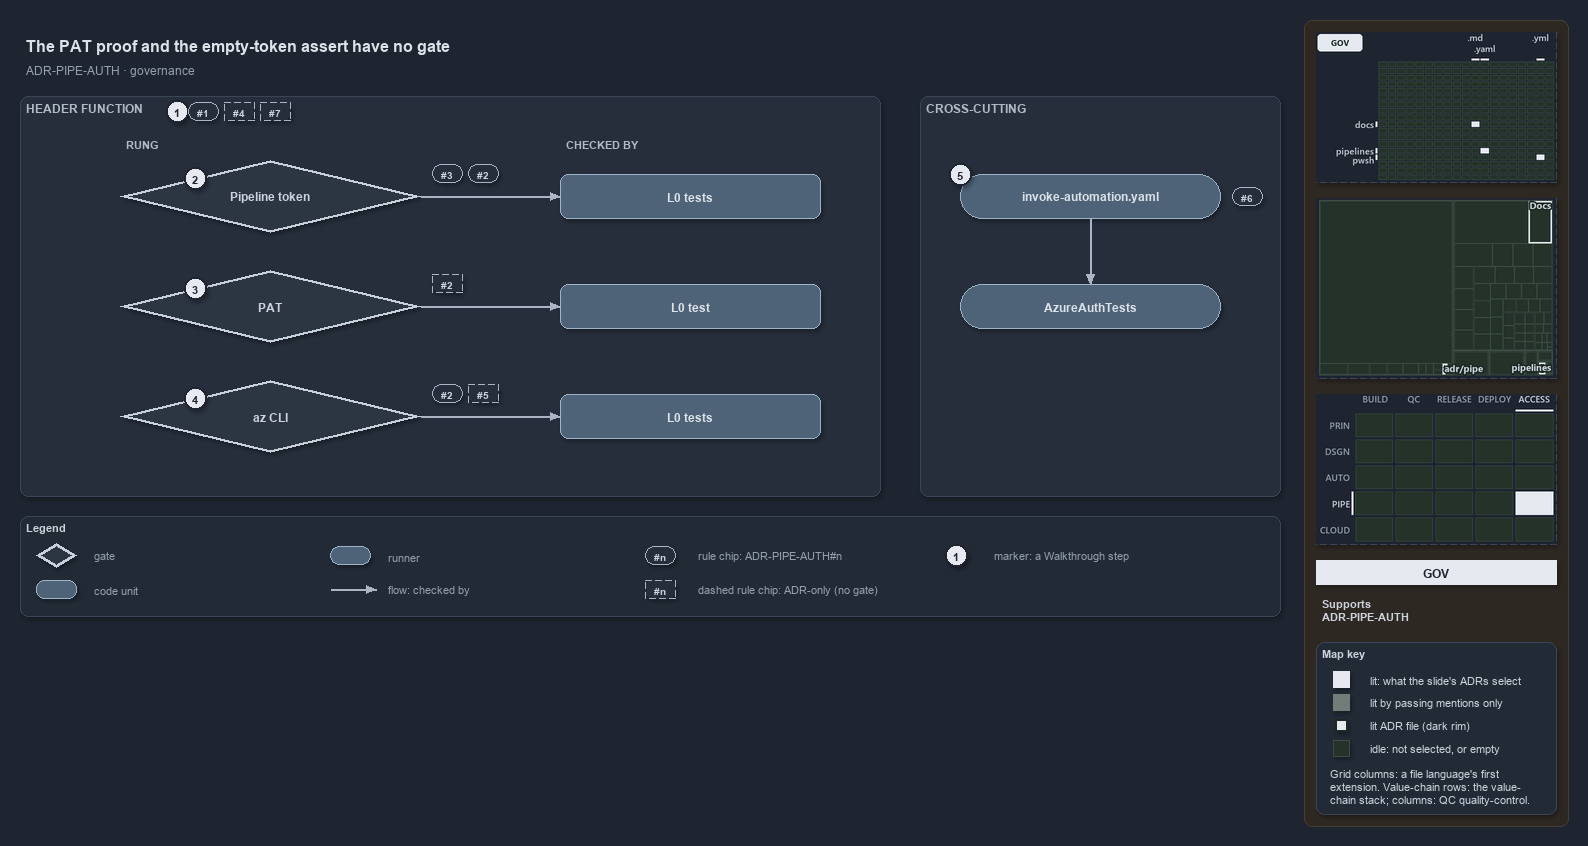

The diagram above was exported from draw.io. Its source (the exported page's mxGraphModel, read from the mxfile embedded in the PNG):
<mxGraphModel dx="1024" dy="768" grid="0" gridSize="10" guides="1" tooltips="1" connect="1" arrows="1" fold="1" page="1" pageScale="1" pageWidth="1572" pageHeight="620" background="#1E2430" math="0" shadow="1">
  <root>
    <mxCell id="0" />
    <mxCell id="1" parent="0" />
    <mxCell id="sidebar-bg" value="" style="rounded=1;arcSize=2;html=1;fillColor=#2E2823;strokeColor=#453C33;shadow=0;" vertex="1" parent="1">
      <mxGeometry x="1304" y="4" width="264" height="806" as="geometry" />
    </mxCell>
    <mxCell id="title" value="The PAT proof and the empty-token assert have no gate" style="text;html=1;align=left;verticalAlign=middle;fontSize=16;fontStyle=1;fontColor=#DDE2E9;" vertex="1" parent="1">
      <mxGeometry x="20" y="14" width="1260" height="30" as="geometry" />
    </mxCell>
    <mxCell id="subtitle" value="ADR-PIPE-AUTH &amp;#183; governance" style="text;html=1;align=left;verticalAlign=middle;fontSize=12;fontColor=#949FAE;" vertex="1" parent="1">
      <mxGeometry x="20" y="44" width="1240" height="20" as="geometry" />
    </mxCell>
    <mxCell id="band" value="HEADER FUNCTION" style="rounded=1;html=1;arcSize=3;fillColor=#262E3B;strokeColor=#3A4555;verticalAlign=top;align=left;spacingLeft=8;fontStyle=1;fontSize=12;fontColor=#B0BAC7;" vertex="1" parent="1">
      <mxGeometry x="20" y="80" width="860" height="400" as="geometry" />
    </mxCell>
    <mxCell id="mark-1" value="1" style="ellipse;html=1;fillColor=#E6EAF0;strokeColor=#1E2430;strokeWidth=2;fontColor=#1E2430;fontStyle=1;fontSize=11;" vertex="1" parent="1">
      <mxGeometry x="166" y="84" width="22" height="22" as="geometry" />
    </mxCell>
    <mxCell id="chip-1" value="#1" style="rounded=1;arcSize=50;whiteSpace=wrap;html=1;fillColor=#262E3B;strokeColor=#AAB4C3;fontColor=#CDD3DC;fontStyle=1;fontSize=10.5;" vertex="1" parent="1">
      <mxGeometry x="188" y="86" width="30" height="18" as="geometry" />
    </mxCell>
    <mxCell id="chip-4" value="#4" style="rounded=1;arcSize=50;whiteSpace=wrap;html=1;fillColor=#262E3B;strokeColor=#AAB4C3;fontColor=#CDD3DC;fontStyle=1;fontSize=10.5;dashed=1;" vertex="1" parent="1">
      <mxGeometry x="224" y="86" width="30" height="18" as="geometry" />
    </mxCell>
    <mxCell id="chip-7" value="#7" style="rounded=1;arcSize=50;whiteSpace=wrap;html=1;fillColor=#262E3B;strokeColor=#AAB4C3;fontColor=#CDD3DC;fontStyle=1;fontSize=10.5;dashed=1;" vertex="1" parent="1">
      <mxGeometry x="260" y="86" width="30" height="18" as="geometry" />
    </mxCell>
    <mxCell id="col-rung" value="RUNG" style="text;html=1;align=left;verticalAlign=middle;fontSize=11;fontStyle=1;fontColor=#B0BAC7;" vertex="1" parent="1">
      <mxGeometry x="120" y="118" width="120" height="18" as="geometry" />
    </mxCell>
    <mxCell id="col-checked" value="CHECKED BY" style="text;html=1;align=left;verticalAlign=middle;fontSize=11;fontStyle=1;fontColor=#B0BAC7;" vertex="1" parent="1">
      <mxGeometry x="560" y="118" width="120" height="18" as="geometry" />
    </mxCell>
    <mxCell id="g-pipeline" value="&lt;b&gt;Pipeline token&lt;/b&gt;" style="rhombus;whiteSpace=wrap;html=1;fillColor=#2C3542;strokeColor=#C7D0DB;strokeWidth=3;fontSize=12;fontColor=#CDD3DC;" vertex="1" parent="1">
      <mxGeometry x="120" y="144" width="300" height="72" as="geometry" />
    </mxCell>
    <mxCell id="mark-2" value="2" style="ellipse;html=1;fillColor=#E6EAF0;strokeColor=#1E2430;strokeWidth=2;fontColor=#1E2430;fontStyle=1;fontSize=11;" vertex="1" parent="1">
      <mxGeometry x="184.0" y="151.0" width="22" height="22" as="geometry" />
    </mxCell>
    <mxCell id="chip-g-pipeline-0" value="#3" style="rounded=1;arcSize=50;whiteSpace=wrap;html=1;fillColor=#262E3B;strokeColor=#AAB4C3;fontColor=#CDD3DC;fontStyle=1;fontSize=10.5;" vertex="1" parent="1">
      <mxGeometry x="432" y="148" width="30" height="18" as="geometry" />
    </mxCell>
    <mxCell id="chip-g-pipeline-1" value="#2" style="rounded=1;arcSize=50;whiteSpace=wrap;html=1;fillColor=#262E3B;strokeColor=#AAB4C3;fontColor=#CDD3DC;fontStyle=1;fontSize=10.5;" vertex="1" parent="1">
      <mxGeometry x="468" y="148" width="30" height="18" as="geometry" />
    </mxCell>
    <mxCell id="t-pipeline" value="&lt;b&gt;L0 tests&lt;/b&gt;" style="rounded=1;whiteSpace=wrap;html=1;arcSize=20;fillColor=#4E6378;strokeColor=#9FB3C8;fontSize=12;fontColor=#DDE2E9;" vertex="1" parent="1">
      <mxGeometry x="560" y="158" width="260" height="44" as="geometry" />
    </mxCell>
    <mxCell id="p-e-g-pipeline-t-pipeline-a" value="" style="text;html=1;strokeColor=none;fillColor=none;" vertex="1" parent="1">
      <mxGeometry x="420" y="180" width="1" height="1" as="geometry" />
    </mxCell>
    <mxCell id="p-e-g-pipeline-t-pipeline-b" value="" style="text;html=1;strokeColor=none;fillColor=none;" vertex="1" parent="1">
      <mxGeometry x="560" y="180" width="1" height="1" as="geometry" />
    </mxCell>
    <mxCell id="e-g-pipeline-t-pipeline" value="" style="edgeStyle=orthogonalEdgeStyle;rounded=1;html=1;fontSize=10;endArrow=block;strokeColor=#AAB4C3;fontColor=#CDD3DC;shadow=0;" edge="1" parent="1" source="p-e-g-pipeline-t-pipeline-a" target="p-e-g-pipeline-t-pipeline-b">
      <mxGeometry relative="1" as="geometry" />
    </mxCell>
    <mxCell id="g-pat" value="&lt;b&gt;PAT&lt;/b&gt;" style="rhombus;whiteSpace=wrap;html=1;fillColor=#2C3542;strokeColor=#C7D0DB;strokeWidth=3;fontSize=12;fontColor=#CDD3DC;" vertex="1" parent="1">
      <mxGeometry x="120" y="254" width="300" height="72" as="geometry" />
    </mxCell>
    <mxCell id="mark-3" value="3" style="ellipse;html=1;fillColor=#E6EAF0;strokeColor=#1E2430;strokeWidth=2;fontColor=#1E2430;fontStyle=1;fontSize=11;" vertex="1" parent="1">
      <mxGeometry x="184.0" y="261.0" width="22" height="22" as="geometry" />
    </mxCell>
    <mxCell id="chip-g-pat-0" value="#2" style="rounded=1;arcSize=50;whiteSpace=wrap;html=1;fillColor=#262E3B;strokeColor=#AAB4C3;fontColor=#CDD3DC;fontStyle=1;fontSize=10.5;dashed=1;" vertex="1" parent="1">
      <mxGeometry x="432" y="258" width="30" height="18" as="geometry" />
    </mxCell>
    <mxCell id="t-pat" value="&lt;b&gt;L0 test&lt;/b&gt;" style="rounded=1;whiteSpace=wrap;html=1;arcSize=20;fillColor=#4E6378;strokeColor=#9FB3C8;fontSize=12;fontColor=#DDE2E9;" vertex="1" parent="1">
      <mxGeometry x="560" y="268" width="260" height="44" as="geometry" />
    </mxCell>
    <mxCell id="p-e-g-pat-t-pat-a" value="" style="text;html=1;strokeColor=none;fillColor=none;" vertex="1" parent="1">
      <mxGeometry x="420" y="290" width="1" height="1" as="geometry" />
    </mxCell>
    <mxCell id="p-e-g-pat-t-pat-b" value="" style="text;html=1;strokeColor=none;fillColor=none;" vertex="1" parent="1">
      <mxGeometry x="560" y="290" width="1" height="1" as="geometry" />
    </mxCell>
    <mxCell id="e-g-pat-t-pat" value="" style="edgeStyle=orthogonalEdgeStyle;rounded=1;html=1;fontSize=10;endArrow=block;strokeColor=#AAB4C3;fontColor=#CDD3DC;shadow=0;" edge="1" parent="1" source="p-e-g-pat-t-pat-a" target="p-e-g-pat-t-pat-b">
      <mxGeometry relative="1" as="geometry" />
    </mxCell>
    <mxCell id="g-azcli" value="&lt;b&gt;az CLI&lt;/b&gt;" style="rhombus;whiteSpace=wrap;html=1;fillColor=#2C3542;strokeColor=#C7D0DB;strokeWidth=3;fontSize=12;fontColor=#CDD3DC;" vertex="1" parent="1">
      <mxGeometry x="120" y="364" width="300" height="72" as="geometry" />
    </mxCell>
    <mxCell id="mark-4" value="4" style="ellipse;html=1;fillColor=#E6EAF0;strokeColor=#1E2430;strokeWidth=2;fontColor=#1E2430;fontStyle=1;fontSize=11;" vertex="1" parent="1">
      <mxGeometry x="184.0" y="371.0" width="22" height="22" as="geometry" />
    </mxCell>
    <mxCell id="chip-g-azcli-0" value="#2" style="rounded=1;arcSize=50;whiteSpace=wrap;html=1;fillColor=#262E3B;strokeColor=#AAB4C3;fontColor=#CDD3DC;fontStyle=1;fontSize=10.5;" vertex="1" parent="1">
      <mxGeometry x="432" y="368" width="30" height="18" as="geometry" />
    </mxCell>
    <mxCell id="chip-g-azcli-1" value="#5" style="rounded=1;arcSize=50;whiteSpace=wrap;html=1;fillColor=#262E3B;strokeColor=#AAB4C3;fontColor=#CDD3DC;fontStyle=1;fontSize=10.5;dashed=1;" vertex="1" parent="1">
      <mxGeometry x="468" y="368" width="30" height="18" as="geometry" />
    </mxCell>
    <mxCell id="t-azcli" value="&lt;b&gt;L0 tests&lt;/b&gt;" style="rounded=1;whiteSpace=wrap;html=1;arcSize=20;fillColor=#4E6378;strokeColor=#9FB3C8;fontSize=12;fontColor=#DDE2E9;" vertex="1" parent="1">
      <mxGeometry x="560" y="378" width="260" height="44" as="geometry" />
    </mxCell>
    <mxCell id="p-e-g-azcli-t-azcli-a" value="" style="text;html=1;strokeColor=none;fillColor=none;" vertex="1" parent="1">
      <mxGeometry x="420" y="400" width="1" height="1" as="geometry" />
    </mxCell>
    <mxCell id="p-e-g-azcli-t-azcli-b" value="" style="text;html=1;strokeColor=none;fillColor=none;" vertex="1" parent="1">
      <mxGeometry x="560" y="400" width="1" height="1" as="geometry" />
    </mxCell>
    <mxCell id="e-g-azcli-t-azcli" value="" style="edgeStyle=orthogonalEdgeStyle;rounded=1;html=1;fontSize=10;endArrow=block;strokeColor=#AAB4C3;fontColor=#CDD3DC;shadow=0;" edge="1" parent="1" source="p-e-g-azcli-t-azcli-a" target="p-e-g-azcli-t-azcli-b">
      <mxGeometry relative="1" as="geometry" />
    </mxCell>
    <mxCell id="band-cross" value="CROSS-CUTTING" style="rounded=1;html=1;arcSize=3;fillColor=#262E3B;strokeColor=#3A4555;verticalAlign=top;align=left;spacingLeft=8;fontStyle=1;fontSize=12;fontColor=#B0BAC7;" vertex="1" parent="1">
      <mxGeometry x="920" y="80" width="360" height="400" as="geometry" />
    </mxCell>
    <mxCell id="r-step" value="&lt;b&gt;invoke-automation.yaml&lt;/b&gt;" style="rounded=1;arcSize=50;whiteSpace=wrap;html=1;fillColor=#4E6378;strokeColor=#9FB3C8;fontSize=12;fontColor=#DDE2E9;" vertex="1" parent="1">
      <mxGeometry x="960" y="158" width="260" height="44" as="geometry" />
    </mxCell>
    <mxCell id="mark-5" value="5" style="ellipse;html=1;fillColor=#E6EAF0;strokeColor=#1E2430;strokeWidth=2;fontColor=#1E2430;fontStyle=1;fontSize=11;" vertex="1" parent="1">
      <mxGeometry x="949" y="147" width="22" height="22" as="geometry" />
    </mxCell>
    <mxCell id="chip-6" value="#6" style="rounded=1;arcSize=50;whiteSpace=wrap;html=1;fillColor=#262E3B;strokeColor=#AAB4C3;fontColor=#CDD3DC;fontStyle=1;fontSize=10.5;" vertex="1" parent="1">
      <mxGeometry x="1232" y="171" width="30" height="18" as="geometry" />
    </mxCell>
    <mxCell id="r-authtests" value="&lt;b&gt;AzureAuthTests&lt;/b&gt;" style="rounded=1;arcSize=50;whiteSpace=wrap;html=1;fillColor=#4E6378;strokeColor=#9FB3C8;fontSize=12;fontColor=#DDE2E9;" vertex="1" parent="1">
      <mxGeometry x="960" y="268" width="260" height="44" as="geometry" />
    </mxCell>
    <mxCell id="p-e-step-authtests-a" value="" style="text;html=1;strokeColor=none;fillColor=none;" vertex="1" parent="1">
      <mxGeometry x="1090" y="202" width="1" height="1" as="geometry" />
    </mxCell>
    <mxCell id="p-e-step-authtests-b" value="" style="text;html=1;strokeColor=none;fillColor=none;" vertex="1" parent="1">
      <mxGeometry x="1090" y="268" width="1" height="1" as="geometry" />
    </mxCell>
    <mxCell id="e-step-authtests" value="" style="edgeStyle=orthogonalEdgeStyle;rounded=1;html=1;fontSize=10;endArrow=block;strokeColor=#AAB4C3;fontColor=#CDD3DC;shadow=0;" edge="1" parent="1" source="p-e-step-authtests-a" target="p-e-step-authtests-b">
      <mxGeometry relative="1" as="geometry" />
    </mxCell>
    <mxCell id="legend" value="&lt;b&gt;Legend&lt;/b&gt;" style="rounded=1;whiteSpace=wrap;html=1;arcSize=6;fillColor=#222A36;strokeColor=#3A4555;align=left;verticalAlign=top;spacing=8;fontSize=11;fontColor=#CDD3DC;" vertex="1" parent="1">
      <mxGeometry x="20" y="500" width="1260" height="100" as="geometry" />
    </mxCell>
    <mxCell id="legend-0" value="" style="rhombus;whiteSpace=wrap;html=1;fillColor=#2C3542;strokeColor=#C7D0DB;strokeWidth=3;fontColor=#CDD3DC;" vertex="1" parent="1">
      <mxGeometry x="36.0" y="527.0" width="40" height="24" as="geometry" />
    </mxCell>
    <mxCell id="legend-0-text" value="gate" style="text;html=1;align=left;verticalAlign=middle;fontSize=11;fontColor=#949FAE;" vertex="1" parent="1">
      <mxGeometry x="88" y="529" width="240" height="20" as="geometry" />
    </mxCell>
    <mxCell id="legend-1" value="" style="rounded=1;whiteSpace=wrap;html=1;arcSize=20;fillColor=#4E6378;strokeColor=#9FB3C8;fontColor=#DDE2E9;" vertex="1" parent="1">
      <mxGeometry x="36.0" y="564.0" width="40" height="18" as="geometry" />
    </mxCell>
    <mxCell id="legend-1-text" value="code unit" style="text;html=1;align=left;verticalAlign=middle;fontSize=11;fontColor=#949FAE;" vertex="1" parent="1">
      <mxGeometry x="88" y="563" width="240" height="20" as="geometry" />
    </mxCell>
    <mxCell id="legend-2" value="" style="rounded=1;arcSize=50;whiteSpace=wrap;html=1;fillColor=#4E6378;strokeColor=#9FB3C8;fontColor=#DDE2E9;" vertex="1" parent="1">
      <mxGeometry x="330.0" y="530.0" width="40" height="18" as="geometry" />
    </mxCell>
    <mxCell id="legend-2-text" value="runner" style="text;html=1;align=left;verticalAlign=middle;fontSize=11;fontColor=#949FAE;" vertex="1" parent="1">
      <mxGeometry x="382" y="529" width="240" height="20" as="geometry" />
    </mxCell>
    <mxCell id="legend-3-a" value="" style="text;html=1;strokeColor=none;fillColor=none;" vertex="1" parent="1">
      <mxGeometry x="330" y="573" width="1" height="1" as="geometry" />
    </mxCell>
    <mxCell id="legend-3-b" value="" style="text;html=1;strokeColor=none;fillColor=none;" vertex="1" parent="1">
      <mxGeometry x="376" y="573" width="1" height="1" as="geometry" />
    </mxCell>
    <mxCell id="legend-3" value="" style="edgeStyle=orthogonalEdgeStyle;rounded=1;html=1;fontSize=10;endArrow=block;strokeColor=#AAB4C3;fontColor=#CDD3DC;shadow=0;" edge="1" parent="1" source="legend-3-a" target="legend-3-b">
      <mxGeometry relative="1" as="geometry" />
    </mxCell>
    <mxCell id="legend-3-text" value="flow: checked by" style="text;html=1;align=left;verticalAlign=middle;fontSize=11;fontColor=#949FAE;" vertex="1" parent="1">
      <mxGeometry x="382" y="563" width="240" height="20" as="geometry" />
    </mxCell>
    <mxCell id="legend-4" value="#n" style="rounded=1;arcSize=50;whiteSpace=wrap;html=1;fillColor=#262E3B;strokeColor=#AAB4C3;fontColor=#CDD3DC;fontStyle=1;fontSize=10.5;" vertex="1" parent="1">
      <mxGeometry x="645" y="530" width="30" height="18" as="geometry" />
    </mxCell>
    <mxCell id="legend-4-text" value="rule chip: ADR-PIPE-AUTH#n" style="text;html=1;align=left;verticalAlign=middle;fontSize=11;fontColor=#949FAE;" vertex="1" parent="1">
      <mxGeometry x="692" y="529" width="240" height="20" as="geometry" />
    </mxCell>
    <mxCell id="legend-5" value="#n" style="rounded=1;arcSize=50;whiteSpace=wrap;html=1;fillColor=#262E3B;strokeColor=#AAB4C3;fontColor=#CDD3DC;fontStyle=1;fontSize=10.5;dashed=1;" vertex="1" parent="1">
      <mxGeometry x="645" y="564" width="30" height="18" as="geometry" />
    </mxCell>
    <mxCell id="legend-5-text" value="dashed rule chip: ADR-only (no gate)" style="text;html=1;align=left;verticalAlign=middle;fontSize=11;fontColor=#949FAE;" vertex="1" parent="1">
      <mxGeometry x="692" y="563" width="240" height="20" as="geometry" />
    </mxCell>
    <mxCell id="legend-6" value="1" style="ellipse;html=1;fillColor=#E6EAF0;strokeColor=#1E2430;strokeWidth=2;fontColor=#1E2430;fontStyle=1;fontSize=11;" vertex="1" parent="1">
      <mxGeometry x="945" y="528" width="22" height="22" as="geometry" />
    </mxCell>
    <mxCell id="legend-6-text" value="marker: a Walkthrough step" style="text;html=1;align=left;verticalAlign=middle;fontSize=11;fontColor=#949FAE;" vertex="1" parent="1">
      <mxGeometry x="988" y="529" width="240" height="20" as="geometry" />
    </mxCell>
    <mxCell id="minimap-grid" value="" style="shape=image;html=1;imageAspect=0;aspect=fixed;verticalLabelPosition=bottom;strokeColor=#3A4555;dashed=1;fillColor=#222A36;image=data:image/png,(base64 omitted: 8688 chars);" vertex="1" parent="1">
      <mxGeometry x="1316" y="16" width="240" height="150" as="geometry" />
    </mxCell>
    <mxCell id="minimap-tree" value="" style="shape=image;html=1;imageAspect=0;aspect=fixed;verticalLabelPosition=bottom;strokeColor=#3A4555;dashed=1;fillColor=#222A36;image=data:image/png,(base64 omitted: 9116 chars);" vertex="1" parent="1">
      <mxGeometry x="1316" y="182" width="240" height="180" as="geometry" />
    </mxCell>
    <mxCell id="minimap-chain" value="" style="shape=image;html=1;imageAspect=0;aspect=fixed;verticalLabelPosition=bottom;strokeColor=#3A4555;dashed=1;fillColor=#222A36;image=data:image/png,(base64 omitted: 13108 chars);" vertex="1" parent="1">
      <mxGeometry x="1316" y="378" width="240" height="150" as="geometry" />
    </mxCell>
    <mxCell id="lens-badge" value="GOV" style="rounded=0;whiteSpace=wrap;html=1;align=center;verticalAlign=middle;fontSize=12;fontStyle=1;fontColor=#1E2430;fillColor=#E6EAF0;strokeColor=none;" vertex="1" parent="1">
      <mxGeometry x="1316" y="544" width="240" height="24" as="geometry" />
    </mxCell>
    <mxCell id="supports" value="&lt;b&gt;Supports&lt;/b&gt;&lt;br&gt;ADR-PIPE-AUTH" style="text;html=1;whiteSpace=wrap;align=left;verticalAlign=top;fontSize=11;fontColor=#CDD3DC;" vertex="1" parent="1">
      <mxGeometry x="1316" y="576" width="240" height="38" as="geometry" />
    </mxCell>
    <mxCell id="mapkey" value="&lt;b&gt;Map key&lt;/b&gt;" style="rounded=1;arcSize=6;whiteSpace=wrap;html=1;align=left;verticalAlign=top;fontSize=11;fontColor=#CDD3DC;fillColor=#222A36;strokeColor=#3A4555;spacingLeft=8;spacingTop=2;" vertex="1" parent="1">
      <mxGeometry x="1316" y="626" width="240" height="172" as="geometry" />
    </mxCell>
    <mxCell id="mapkey-lit" value="" style="rounded=0;html=1;fillColor=#E6EAF0;strokeColor=#E6EAF0;" vertex="1" parent="1">
      <mxGeometry x="1333.0" y="655.0" width="16" height="16" as="geometry" />
    </mxCell>
    <mxCell id="mapkey-lit-text" value="lit: what the slide's ADRs select" style="text;html=1;align=left;verticalAlign=middle;fontSize=11;fontColor=#CDD3DC;" vertex="1" parent="1">
      <mxGeometry x="1364" y="653" width="184" height="20" as="geometry" />
    </mxCell>
    <mxCell id="mapkey-touched" value="" style="rounded=0;html=1;fillColor=#727C79;strokeColor=#727C79;" vertex="1" parent="1">
      <mxGeometry x="1333.0" y="678.0" width="16" height="16" as="geometry" />
    </mxCell>
    <mxCell id="mapkey-touched-text" value="lit by passing mentions only" style="text;html=1;align=left;verticalAlign=middle;fontSize=11;fontColor=#CDD3DC;" vertex="1" parent="1">
      <mxGeometry x="1364" y="676" width="184" height="20" as="geometry" />
    </mxCell>
    <mxCell id="mapkey-adr" value="" style="rounded=0;html=1;fillColor=#E6EAF0;strokeColor=#1C2A24;strokeWidth=2;" vertex="1" parent="1">
      <mxGeometry x="1335.0" y="703.0" width="12" height="12" as="geometry" />
    </mxCell>
    <mxCell id="mapkey-adr-text" value="lit ADR file (dark rim)" style="text;html=1;align=left;verticalAlign=middle;fontSize=11;fontColor=#CDD3DC;" vertex="1" parent="1">
      <mxGeometry x="1364" y="699" width="184" height="20" as="geometry" />
    </mxCell>
    <mxCell id="mapkey-idle" value="" style="rounded=0;html=1;fillColor=#243229;strokeColor=#3B4D43;" vertex="1" parent="1">
      <mxGeometry x="1333.0" y="724.0" width="16" height="16" as="geometry" />
    </mxCell>
    <mxCell id="mapkey-idle-text" value="idle: not selected, or empty" style="text;html=1;align=left;verticalAlign=middle;fontSize=11;fontColor=#CDD3DC;" vertex="1" parent="1">
      <mxGeometry x="1364" y="722" width="184" height="20" as="geometry" />
    </mxCell>
    <mxCell id="mapkey-codes" value="Grid columns: a file language's first&lt;br&gt;extension. Value-chain rows: the value-&lt;br&gt;chain stack; columns: QC quality-control." style="text;html=1;align=left;verticalAlign=top;whiteSpace=wrap;fontSize=11;fontColor=#CDD3DC;" vertex="1" parent="1">
      <mxGeometry x="1324" y="746" width="224" height="46" as="geometry" />
    </mxCell>
  </root>
</mxGraphModel>